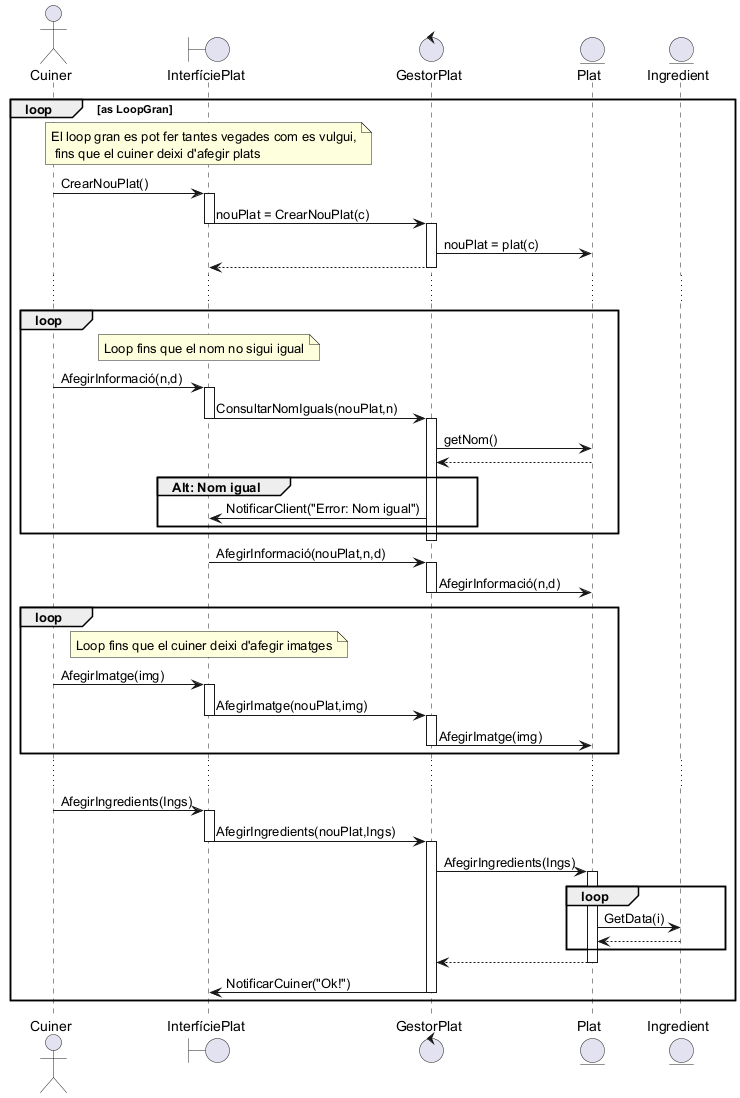

The diagram above was rendered by PlantUML. Its source (embedded in the PNG):
@startuml
actor Cuiner
boundary InterfíciePlat
control GestorPlat
entity Plat
entity Ingredient

loop as LoopGran

note over InterfíciePlat: El loop gran es pot fer tantes vegades com es vulgui,\n fins que el cuiner deixi d'afegir plats
Cuiner -> InterfíciePlat++: CrearNouPlat()
InterfíciePlat -> GestorPlat--++: nouPlat = CrearNouPlat(c)
GestorPlat -> Plat: nouPlat = plat(c)
GestorPlat --> InterfíciePlat--
...
loop
note over InterfíciePlat: Loop fins que el nom no sigui igual
Cuiner -> InterfíciePlat++: AfegirInformació(n,d)
InterfíciePlat -> GestorPlat--++: ConsultarNomIguals(nouPlat,n)
GestorPlat -> Plat: getNom()
Plat-->GestorPlat
group Alt: Nom igual
GestorPlat->InterfíciePlat: NotificarClient("Error: Nom igual")
end
end
GestorPlat--

InterfíciePlat -> GestorPlat--++: AfegirInformació(nouPlat,n,d)
GestorPlat -> Plat: AfegirInformació(n,d)
GestorPlat--

loop
note over InterfíciePlat: Loop fins que el cuiner deixi d'afegir imatges
Cuiner -> InterfíciePlat++: AfegirImatge(img)
InterfíciePlat -> GestorPlat--++: AfegirImatge(nouPlat,img)
GestorPlat -> Plat: AfegirImatge(img)
GestorPlat--
end

...
Cuiner -> InterfíciePlat++: AfegirIngredients(Ings)
InterfíciePlat -> GestorPlat--++: AfegirIngredients(nouPlat,Ings)
GestorPlat->Plat++: AfegirIngredients(Ings)
 loop
   Plat->Ingredient: GetData(i)
   Ingredient-->Plat
 end
 Plat-->GestorPlat--
 GestorPlat->InterfíciePlat--: NotificarCuiner("Ok!")
end
@enduml